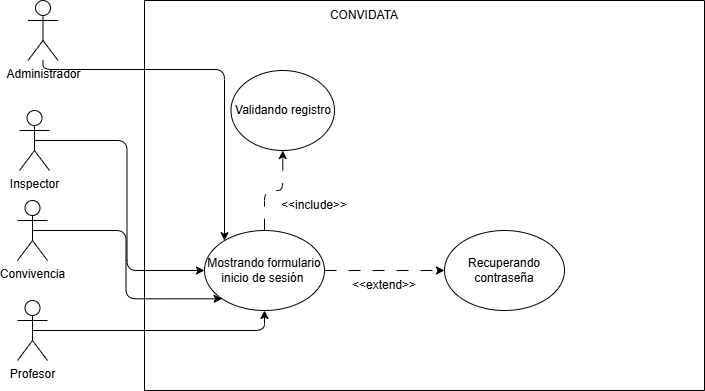

The diagram above was exported from draw.io. Its source (the exported page's mxGraphModel, read from the mxfile embedded in the PNG):
<mxGraphModel dx="1252" dy="527" grid="1" gridSize="10" guides="1" tooltips="1" connect="1" arrows="1" fold="1" page="1" pageScale="1" pageWidth="827" pageHeight="1169" math="0" shadow="0">
  <root>
    <mxCell id="0" />
    <mxCell id="1" parent="0" />
    <mxCell id="ZXvTvSUycOt9j3Z9-1nA-1" parent="1" style="swimlane;startSize=0;labelBackgroundColor=none;rounded=1;" value="" vertex="1">
      <mxGeometry height="390" width="560" x="207" y="200" as="geometry" />
    </mxCell>
    <mxCell id="ZXvTvSUycOt9j3Z9-1nA-2" edge="1" parent="ZXvTvSUycOt9j3Z9-1nA-1" source="ZXvTvSUycOt9j3Z9-1nA-4" style="edgeStyle=orthogonalEdgeStyle;rounded=1;orthogonalLoop=1;jettySize=auto;html=1;exitX=0.5;exitY=0;exitDx=0;exitDy=0;entryX=0.5;entryY=1;entryDx=0;entryDy=0;dashed=1;dashPattern=12 12;labelBackgroundColor=none;fontColor=default;" target="ZXvTvSUycOt9j3Z9-1nA-5">
      <mxGeometry relative="1" as="geometry" />
    </mxCell>
    <mxCell id="ZXvTvSUycOt9j3Z9-1nA-3" edge="1" parent="ZXvTvSUycOt9j3Z9-1nA-1" source="ZXvTvSUycOt9j3Z9-1nA-4" style="edgeStyle=orthogonalEdgeStyle;rounded=1;orthogonalLoop=1;jettySize=auto;html=1;exitX=1;exitY=0.5;exitDx=0;exitDy=0;entryX=0;entryY=0.5;entryDx=0;entryDy=0;dashed=1;dashPattern=12 12;labelBackgroundColor=none;fontColor=default;" target="ZXvTvSUycOt9j3Z9-1nA-6">
      <mxGeometry relative="1" as="geometry" />
    </mxCell>
    <mxCell id="ZXvTvSUycOt9j3Z9-1nA-4" parent="ZXvTvSUycOt9j3Z9-1nA-1" style="ellipse;whiteSpace=wrap;html=1;labelBackgroundColor=none;rounded=1;" value="Mostrando formulario inicio de sesión&amp;nbsp;" vertex="1">
      <mxGeometry height="80" width="120" x="60" y="230" as="geometry" />
    </mxCell>
    <mxCell id="ZXvTvSUycOt9j3Z9-1nA-5" parent="ZXvTvSUycOt9j3Z9-1nA-1" style="ellipse;whiteSpace=wrap;html=1;labelBackgroundColor=none;rounded=1;" value="Validando registro" vertex="1">
      <mxGeometry height="80" width="103.5" x="86.5" y="70" as="geometry" />
    </mxCell>
    <mxCell id="ZXvTvSUycOt9j3Z9-1nA-6" parent="ZXvTvSUycOt9j3Z9-1nA-1" style="ellipse;whiteSpace=wrap;html=1;labelBackgroundColor=none;rounded=1;" value="Recuperando contraseña" vertex="1">
      <mxGeometry height="80" width="120" x="300" y="230" as="geometry" />
    </mxCell>
    <mxCell id="ZXvTvSUycOt9j3Z9-1nA-7" parent="ZXvTvSUycOt9j3Z9-1nA-1" style="text;html=1;whiteSpace=wrap;strokeColor=none;fillColor=none;align=center;verticalAlign=middle;rounded=1;labelBackgroundColor=none;" value="&amp;lt;&amp;lt;include&amp;gt;&amp;gt;" vertex="1">
      <mxGeometry height="30" width="140" x="100" y="190" as="geometry" />
    </mxCell>
    <mxCell id="ZXvTvSUycOt9j3Z9-1nA-8" parent="ZXvTvSUycOt9j3Z9-1nA-1" style="text;html=1;whiteSpace=wrap;strokeColor=none;fillColor=none;align=center;verticalAlign=middle;rounded=1;labelBackgroundColor=none;" value="&amp;lt;&amp;lt;extend&amp;gt;&amp;gt;" vertex="1">
      <mxGeometry height="30" width="60" x="210" y="270" as="geometry" />
    </mxCell>
    <mxCell id="ZXvTvSUycOt9j3Z9-1nA-9" parent="ZXvTvSUycOt9j3Z9-1nA-1" style="text;html=1;whiteSpace=wrap;strokeColor=none;fillColor=none;align=center;verticalAlign=middle;rounded=1;labelBackgroundColor=none;" value="CONVIDATA" vertex="1">
      <mxGeometry height="30" width="60" x="190" as="geometry" />
    </mxCell>
    <mxCell id="ZXvTvSUycOt9j3Z9-1nA-10" edge="1" parent="1" source="ZXvTvSUycOt9j3Z9-1nA-11" style="edgeStyle=orthogonalEdgeStyle;rounded=1;orthogonalLoop=1;jettySize=auto;html=1;exitX=0.5;exitY=0.5;exitDx=0;exitDy=0;exitPerimeter=0;entryX=0;entryY=0.5;entryDx=0;entryDy=0;labelBackgroundColor=none;fontColor=default;" target="ZXvTvSUycOt9j3Z9-1nA-4">
      <mxGeometry relative="1" as="geometry" />
    </mxCell>
    <mxCell id="ZXvTvSUycOt9j3Z9-1nA-11" parent="1" style="shape=umlActor;verticalLabelPosition=bottom;verticalAlign=top;html=1;outlineConnect=0;labelBackgroundColor=none;rounded=1;" value="Inspector" vertex="1">
      <mxGeometry height="60" width="30" x="82" y="310" as="geometry" />
    </mxCell>
    <mxCell id="ZXvTvSUycOt9j3Z9-1nA-12" edge="1" parent="1" source="ZXvTvSUycOt9j3Z9-1nA-13" style="edgeStyle=orthogonalEdgeStyle;rounded=1;orthogonalLoop=1;jettySize=auto;html=1;exitX=0.5;exitY=0.5;exitDx=0;exitDy=0;exitPerimeter=0;entryX=0;entryY=1;entryDx=0;entryDy=0;labelBackgroundColor=none;fontColor=default;" target="ZXvTvSUycOt9j3Z9-1nA-4">
      <mxGeometry relative="1" as="geometry" />
    </mxCell>
    <mxCell id="ZXvTvSUycOt9j3Z9-1nA-13" parent="1" style="shape=umlActor;verticalLabelPosition=bottom;verticalAlign=top;html=1;outlineConnect=0;labelBackgroundColor=none;rounded=1;" value="Convivencia" vertex="1">
      <mxGeometry height="60" width="30" x="80" y="400" as="geometry" />
    </mxCell>
    <mxCell id="ZXvTvSUycOt9j3Z9-1nA-14" edge="1" parent="1" source="ZXvTvSUycOt9j3Z9-1nA-15" style="edgeStyle=orthogonalEdgeStyle;rounded=1;orthogonalLoop=1;jettySize=auto;html=1;labelBackgroundColor=none;fontColor=default;" target="ZXvTvSUycOt9j3Z9-1nA-4">
      <mxGeometry relative="1" as="geometry">
        <Array as="points">
          <mxPoint x="287" y="269" />
        </Array>
      </mxGeometry>
    </mxCell>
    <mxCell id="ZXvTvSUycOt9j3Z9-1nA-15" parent="1" style="shape=umlActor;verticalLabelPosition=bottom;verticalAlign=top;html=1;outlineConnect=0;labelBackgroundColor=none;rounded=1;" value="Administrador" vertex="1">
      <mxGeometry height="60" width="30" x="90.5" y="200" as="geometry" />
    </mxCell>
    <mxCell id="ZXvTvSUycOt9j3Z9-1nA-16" edge="1" parent="1" source="ZXvTvSUycOt9j3Z9-1nA-17" style="edgeStyle=orthogonalEdgeStyle;rounded=1;orthogonalLoop=1;jettySize=auto;html=1;exitX=0.5;exitY=0.5;exitDx=0;exitDy=0;exitPerimeter=0;entryX=0.5;entryY=1;entryDx=0;entryDy=0;labelBackgroundColor=none;fontColor=default;" target="ZXvTvSUycOt9j3Z9-1nA-4">
      <mxGeometry relative="1" as="geometry" />
    </mxCell>
    <mxCell id="ZXvTvSUycOt9j3Z9-1nA-17" parent="1" style="shape=umlActor;verticalLabelPosition=bottom;verticalAlign=top;html=1;outlineConnect=0;labelBackgroundColor=none;rounded=1;" value="Profesor" vertex="1">
      <mxGeometry height="60" width="30" x="80" y="500" as="geometry" />
    </mxCell>
  </root>
</mxGraphModel>